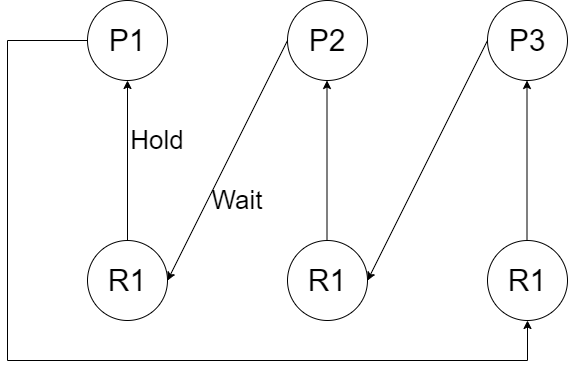

The diagram above was exported from draw.io. Its source (the exported page's mxGraphModel, read from the mxfile embedded in the PNG):
<mxGraphModel dx="782" dy="437" grid="1" gridSize="10" guides="1" tooltips="1" connect="1" arrows="1" fold="1" page="1" pageScale="1" pageWidth="827" pageHeight="1169" math="0" shadow="0">
  <root>
    <mxCell id="0" />
    <mxCell id="1" parent="0" />
    <mxCell id="Yme2yN80t0O_qnuhfC-z-22" value="&lt;font style=&quot;font-size: 30px&quot;&gt;P1&lt;/font&gt;" style="ellipse;whiteSpace=wrap;html=1;aspect=fixed;" vertex="1" parent="1">
      <mxGeometry x="200" y="200" width="80" height="80" as="geometry" />
    </mxCell>
    <mxCell id="Yme2yN80t0O_qnuhfC-z-23" value="&lt;font style=&quot;font-size: 30px&quot;&gt;R1&lt;/font&gt;" style="ellipse;whiteSpace=wrap;html=1;aspect=fixed;" vertex="1" parent="1">
      <mxGeometry x="200" y="440" width="80" height="80" as="geometry" />
    </mxCell>
    <mxCell id="Yme2yN80t0O_qnuhfC-z-24" value="&lt;font style=&quot;font-size: 30px&quot;&gt;P2&lt;/font&gt;" style="ellipse;whiteSpace=wrap;html=1;aspect=fixed;" vertex="1" parent="1">
      <mxGeometry x="400" y="200" width="80" height="80" as="geometry" />
    </mxCell>
    <mxCell id="Yme2yN80t0O_qnuhfC-z-25" value="&lt;font style=&quot;font-size: 30px&quot;&gt;R1&lt;/font&gt;" style="ellipse;whiteSpace=wrap;html=1;aspect=fixed;" vertex="1" parent="1">
      <mxGeometry x="400" y="440" width="80" height="80" as="geometry" />
    </mxCell>
    <mxCell id="Yme2yN80t0O_qnuhfC-z-26" value="&lt;font style=&quot;font-size: 30px&quot;&gt;P3&lt;/font&gt;" style="ellipse;whiteSpace=wrap;html=1;aspect=fixed;" vertex="1" parent="1">
      <mxGeometry x="600" y="200" width="80" height="80" as="geometry" />
    </mxCell>
    <mxCell id="Yme2yN80t0O_qnuhfC-z-27" value="&lt;font style=&quot;font-size: 30px&quot;&gt;R1&lt;/font&gt;" style="ellipse;whiteSpace=wrap;html=1;aspect=fixed;" vertex="1" parent="1">
      <mxGeometry x="600" y="440" width="80" height="80" as="geometry" />
    </mxCell>
    <mxCell id="Yme2yN80t0O_qnuhfC-z-28" value="" style="endArrow=classic;html=1;exitX=0.5;exitY=0;exitDx=0;exitDy=0;entryX=0.5;entryY=1;entryDx=0;entryDy=0;" edge="1" parent="1" source="Yme2yN80t0O_qnuhfC-z-23" target="Yme2yN80t0O_qnuhfC-z-22">
      <mxGeometry width="50" height="50" relative="1" as="geometry">
        <mxPoint x="440" y="410" as="sourcePoint" />
        <mxPoint x="490" y="360" as="targetPoint" />
      </mxGeometry>
    </mxCell>
    <mxCell id="Yme2yN80t0O_qnuhfC-z-29" value="" style="endArrow=classic;html=1;exitX=0;exitY=0.5;exitDx=0;exitDy=0;entryX=1;entryY=0.5;entryDx=0;entryDy=0;" edge="1" parent="1" source="Yme2yN80t0O_qnuhfC-z-24" target="Yme2yN80t0O_qnuhfC-z-23">
      <mxGeometry width="50" height="50" relative="1" as="geometry">
        <mxPoint x="440" y="410" as="sourcePoint" />
        <mxPoint x="490" y="360" as="targetPoint" />
      </mxGeometry>
    </mxCell>
    <mxCell id="Yme2yN80t0O_qnuhfC-z-30" value="" style="endArrow=classic;html=1;exitX=0.5;exitY=0;exitDx=0;exitDy=0;entryX=0.5;entryY=1;entryDx=0;entryDy=0;" edge="1" parent="1">
      <mxGeometry width="50" height="50" relative="1" as="geometry">
        <mxPoint x="439.5" y="440" as="sourcePoint" />
        <mxPoint x="439.5" y="280" as="targetPoint" />
      </mxGeometry>
    </mxCell>
    <mxCell id="Yme2yN80t0O_qnuhfC-z-31" value="" style="endArrow=classic;html=1;exitX=0.5;exitY=0;exitDx=0;exitDy=0;entryX=0.5;entryY=1;entryDx=0;entryDy=0;" edge="1" parent="1">
      <mxGeometry width="50" height="50" relative="1" as="geometry">
        <mxPoint x="639.5" y="440" as="sourcePoint" />
        <mxPoint x="639.5" y="280" as="targetPoint" />
      </mxGeometry>
    </mxCell>
    <mxCell id="Yme2yN80t0O_qnuhfC-z-32" value="" style="endArrow=classic;html=1;exitX=0;exitY=0.5;exitDx=0;exitDy=0;entryX=1;entryY=0.5;entryDx=0;entryDy=0;" edge="1" parent="1">
      <mxGeometry width="50" height="50" relative="1" as="geometry">
        <mxPoint x="600" y="240" as="sourcePoint" />
        <mxPoint x="480" y="480" as="targetPoint" />
      </mxGeometry>
    </mxCell>
    <mxCell id="Yme2yN80t0O_qnuhfC-z-33" value="&lt;font style=&quot;font-size: 26px&quot;&gt;Hold&lt;/font&gt;" style="text;html=1;strokeColor=none;fillColor=none;align=center;verticalAlign=middle;whiteSpace=wrap;rounded=0;" vertex="1" parent="1">
      <mxGeometry x="250" y="330" width="40" height="20" as="geometry" />
    </mxCell>
    <mxCell id="Yme2yN80t0O_qnuhfC-z-34" value="&lt;font style=&quot;font-size: 26px&quot;&gt;Wait&lt;/font&gt;" style="text;html=1;strokeColor=none;fillColor=none;align=center;verticalAlign=middle;whiteSpace=wrap;rounded=0;" vertex="1" parent="1">
      <mxGeometry x="330" y="390" width="40" height="20" as="geometry" />
    </mxCell>
    <mxCell id="Yme2yN80t0O_qnuhfC-z-36" value="" style="endArrow=classic;html=1;exitX=0;exitY=0.5;exitDx=0;exitDy=0;rounded=0;entryX=0.5;entryY=1;entryDx=0;entryDy=0;" edge="1" parent="1" source="Yme2yN80t0O_qnuhfC-z-22" target="Yme2yN80t0O_qnuhfC-z-27">
      <mxGeometry width="50" height="50" relative="1" as="geometry">
        <mxPoint x="100" y="470" as="sourcePoint" />
        <mxPoint x="640" y="560" as="targetPoint" />
        <Array as="points">
          <mxPoint x="120" y="240" />
          <mxPoint x="120" y="560" />
          <mxPoint x="640" y="560" />
        </Array>
      </mxGeometry>
    </mxCell>
  </root>
</mxGraphModel>